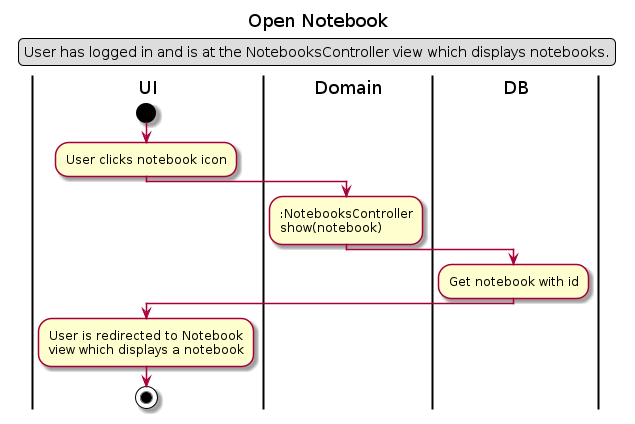

The diagram above was rendered by PlantUML. Its source (embedded in the PNG):
@startuml Open Notebook
Title Open Notebook
legend top
User has logged in and is at the NotebooksController view which displays notebooks.
endlegend

|UI|
start
:User clicks notebook icon;
|Domain|
::NotebooksController
show(notebook);
|DB|
:Get notebook with id;
|UI|
:User is redirected to Notebook
view which displays a notebook;
stop
@enduml